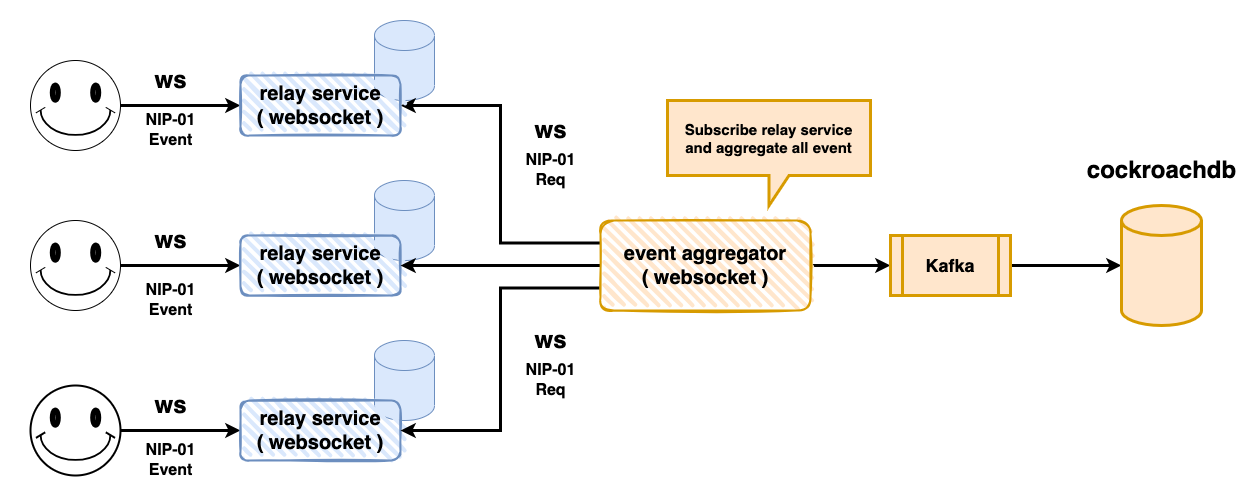

The diagram above was exported from draw.io. Its source (the exported page's mxGraphModel, read from the mxfile embedded in the PNG):
<mxGraphModel dx="954" dy="616" grid="1" gridSize="10" guides="1" tooltips="1" connect="1" arrows="1" fold="1" page="1" pageScale="1" pageWidth="827" pageHeight="1169" math="0" shadow="0">
  <root>
    <mxCell id="0" />
    <mxCell id="1" parent="0" />
    <mxCell id="CQforwt8L4gsTFcckdHG-21" value="" style="shape=cylinder3;whiteSpace=wrap;html=1;boundedLbl=1;backgroundOutline=1;size=15;textOpacity=50;verticalAlign=middle;fillColor=#dae8fc;strokeColor=#6c8ebf;" vertex="1" parent="1">
      <mxGeometry x="414" y="270" width="60" height="80" as="geometry" />
    </mxCell>
    <mxCell id="CQforwt8L4gsTFcckdHG-22" value="" style="shape=cylinder3;whiteSpace=wrap;html=1;boundedLbl=1;backgroundOutline=1;size=15;textOpacity=50;verticalAlign=middle;fillColor=#dae8fc;strokeColor=#6c8ebf;" vertex="1" parent="1">
      <mxGeometry x="414" y="430" width="60" height="80" as="geometry" />
    </mxCell>
    <mxCell id="CQforwt8L4gsTFcckdHG-20" value="" style="shape=cylinder3;whiteSpace=wrap;html=1;boundedLbl=1;backgroundOutline=1;size=15;textOpacity=50;verticalAlign=middle;fillColor=#dae8fc;strokeColor=#6c8ebf;" vertex="1" parent="1">
      <mxGeometry x="414" y="110" width="60" height="80" as="geometry" />
    </mxCell>
    <mxCell id="CQforwt8L4gsTFcckdHG-9" style="edgeStyle=orthogonalEdgeStyle;rounded=0;orthogonalLoop=1;jettySize=auto;html=1;exitX=1;exitY=0.5;exitDx=0;exitDy=0;exitPerimeter=0;fontStyle=1;strokeWidth=3;" edge="1" parent="1" source="CQforwt8L4gsTFcckdHG-1" target="CQforwt8L4gsTFcckdHG-4">
      <mxGeometry relative="1" as="geometry" />
    </mxCell>
    <mxCell id="CQforwt8L4gsTFcckdHG-1" value="" style="verticalLabelPosition=bottom;verticalAlign=top;html=1;shape=mxgraph.basic.smiley" vertex="1" parent="1">
      <mxGeometry x="70" y="150" width="90" height="90" as="geometry" />
    </mxCell>
    <mxCell id="CQforwt8L4gsTFcckdHG-14" style="edgeStyle=orthogonalEdgeStyle;rounded=0;orthogonalLoop=1;jettySize=auto;html=1;exitX=1;exitY=0.5;exitDx=0;exitDy=0;exitPerimeter=0;entryX=0;entryY=0.5;entryDx=0;entryDy=0;strokeWidth=3;" edge="1" parent="1" source="CQforwt8L4gsTFcckdHG-2" target="CQforwt8L4gsTFcckdHG-7">
      <mxGeometry relative="1" as="geometry" />
    </mxCell>
    <mxCell id="CQforwt8L4gsTFcckdHG-2" value="" style="verticalLabelPosition=bottom;verticalAlign=top;html=1;shape=mxgraph.basic.smiley" vertex="1" parent="1">
      <mxGeometry x="70" y="310" width="90" height="90" as="geometry" />
    </mxCell>
    <mxCell id="CQforwt8L4gsTFcckdHG-15" style="edgeStyle=orthogonalEdgeStyle;rounded=0;orthogonalLoop=1;jettySize=auto;html=1;exitX=1;exitY=0.5;exitDx=0;exitDy=0;exitPerimeter=0;strokeWidth=3;" edge="1" parent="1" source="CQforwt8L4gsTFcckdHG-3" target="CQforwt8L4gsTFcckdHG-8">
      <mxGeometry relative="1" as="geometry" />
    </mxCell>
    <mxCell id="CQforwt8L4gsTFcckdHG-3" value="" style="verticalLabelPosition=bottom;verticalAlign=top;html=1;shape=mxgraph.basic.smiley;strokeWidth=2;" vertex="1" parent="1">
      <mxGeometry x="70" y="475" width="90" height="90" as="geometry" />
    </mxCell>
    <mxCell id="CQforwt8L4gsTFcckdHG-7" value="relay service&lt;br&gt;( websocket )" style="rounded=1;whiteSpace=wrap;html=1;strokeWidth=2;fillWeight=4;hachureGap=8;hachureAngle=45;fillColor=#dae8fc;sketch=1;fontSize=20;fontStyle=1;strokeColor=#6c8ebf;" vertex="1" parent="1">
      <mxGeometry x="280" y="325" width="160" height="60" as="geometry" />
    </mxCell>
    <mxCell id="CQforwt8L4gsTFcckdHG-8" value="relay service&lt;br&gt;( websocket )" style="rounded=1;whiteSpace=wrap;html=1;strokeWidth=2;fillWeight=4;hachureGap=8;hachureAngle=45;fillColor=#dae8fc;sketch=1;fontSize=20;fontStyle=1;strokeColor=#6c8ebf;" vertex="1" parent="1">
      <mxGeometry x="280" y="490" width="160" height="60" as="geometry" />
    </mxCell>
    <mxCell id="CQforwt8L4gsTFcckdHG-10" value="ws" style="text;strokeColor=none;fillColor=none;html=1;fontSize=24;fontStyle=1;verticalAlign=middle;align=center;" vertex="1" parent="1">
      <mxGeometry x="160" y="150" width="100" height="40" as="geometry" />
    </mxCell>
    <mxCell id="CQforwt8L4gsTFcckdHG-12" value="NIP-01&lt;br style=&quot;font-size: 16px;&quot;&gt;Event" style="text;strokeColor=none;fillColor=none;html=1;fontSize=16;fontStyle=1;verticalAlign=middle;align=center;" vertex="1" parent="1">
      <mxGeometry x="160" y="200" width="100" height="40" as="geometry" />
    </mxCell>
    <mxCell id="CQforwt8L4gsTFcckdHG-26" style="edgeStyle=orthogonalEdgeStyle;rounded=0;orthogonalLoop=1;jettySize=auto;html=1;exitX=0;exitY=0.5;exitDx=0;exitDy=0;entryX=1;entryY=0.5;entryDx=0;entryDy=0;strokeWidth=3;" edge="1" parent="1" source="CQforwt8L4gsTFcckdHG-13" target="CQforwt8L4gsTFcckdHG-7">
      <mxGeometry relative="1" as="geometry" />
    </mxCell>
    <mxCell id="CQforwt8L4gsTFcckdHG-27" style="edgeStyle=orthogonalEdgeStyle;rounded=0;orthogonalLoop=1;jettySize=auto;html=1;exitX=0;exitY=0.25;exitDx=0;exitDy=0;entryX=1;entryY=0.5;entryDx=0;entryDy=0;strokeWidth=3;" edge="1" parent="1" source="CQforwt8L4gsTFcckdHG-13" target="CQforwt8L4gsTFcckdHG-4">
      <mxGeometry relative="1" as="geometry" />
    </mxCell>
    <mxCell id="CQforwt8L4gsTFcckdHG-28" style="edgeStyle=orthogonalEdgeStyle;rounded=0;orthogonalLoop=1;jettySize=auto;html=1;exitX=0;exitY=0.75;exitDx=0;exitDy=0;entryX=1;entryY=0.5;entryDx=0;entryDy=0;strokeWidth=3;" edge="1" parent="1" source="CQforwt8L4gsTFcckdHG-13" target="CQforwt8L4gsTFcckdHG-8">
      <mxGeometry relative="1" as="geometry" />
    </mxCell>
    <mxCell id="CQforwt8L4gsTFcckdHG-30" style="edgeStyle=orthogonalEdgeStyle;rounded=0;orthogonalLoop=1;jettySize=auto;html=1;exitX=1;exitY=0.5;exitDx=0;exitDy=0;entryX=0;entryY=0.5;entryDx=0;entryDy=0;strokeWidth=3;" edge="1" parent="1" source="CQforwt8L4gsTFcckdHG-13" target="CQforwt8L4gsTFcckdHG-29">
      <mxGeometry relative="1" as="geometry" />
    </mxCell>
    <mxCell id="CQforwt8L4gsTFcckdHG-13" value="event aggregator&lt;br&gt;( websocket )" style="rounded=1;whiteSpace=wrap;html=1;strokeWidth=2;fillWeight=4;hachureGap=8;hachureAngle=45;fillColor=#ffe6cc;sketch=1;fontSize=20;fontStyle=1;strokeColor=#d79b00;" vertex="1" parent="1">
      <mxGeometry x="640" y="310" width="210" height="90" as="geometry" />
    </mxCell>
    <mxCell id="CQforwt8L4gsTFcckdHG-16" value="NIP-01&lt;br style=&quot;font-size: 16px;&quot;&gt;Event" style="text;strokeColor=none;fillColor=none;html=1;fontSize=16;fontStyle=1;verticalAlign=middle;align=center;" vertex="1" parent="1">
      <mxGeometry x="160" y="370" width="100" height="40" as="geometry" />
    </mxCell>
    <mxCell id="CQforwt8L4gsTFcckdHG-17" value="NIP-01&lt;br style=&quot;font-size: 16px;&quot;&gt;Event" style="text;strokeColor=none;fillColor=none;html=1;fontSize=16;fontStyle=1;verticalAlign=middle;align=center;" vertex="1" parent="1">
      <mxGeometry x="160" y="530" width="100" height="40" as="geometry" />
    </mxCell>
    <mxCell id="CQforwt8L4gsTFcckdHG-18" value="ws" style="text;strokeColor=none;fillColor=none;html=1;fontSize=24;fontStyle=1;verticalAlign=middle;align=center;" vertex="1" parent="1">
      <mxGeometry x="160" y="310" width="100" height="40" as="geometry" />
    </mxCell>
    <mxCell id="CQforwt8L4gsTFcckdHG-19" value="ws" style="text;strokeColor=none;fillColor=none;html=1;fontSize=24;fontStyle=1;verticalAlign=middle;align=center;" vertex="1" parent="1">
      <mxGeometry x="160" y="475" width="100" height="40" as="geometry" />
    </mxCell>
    <mxCell id="CQforwt8L4gsTFcckdHG-4" value="relay service&lt;br&gt;( websocket )" style="rounded=1;whiteSpace=wrap;html=1;strokeWidth=2;fillWeight=4;hachureGap=8;hachureAngle=45;fillColor=#dae8fc;sketch=1;fontSize=20;fontStyle=1;strokeColor=#6c8ebf;" vertex="1" parent="1">
      <mxGeometry x="280" y="165" width="160" height="60" as="geometry" />
    </mxCell>
    <mxCell id="CQforwt8L4gsTFcckdHG-32" style="edgeStyle=orthogonalEdgeStyle;rounded=0;orthogonalLoop=1;jettySize=auto;html=1;exitX=1;exitY=0.5;exitDx=0;exitDy=0;entryX=0;entryY=0.5;entryDx=0;entryDy=0;entryPerimeter=0;strokeWidth=3;" edge="1" parent="1" source="CQforwt8L4gsTFcckdHG-29" target="CQforwt8L4gsTFcckdHG-31">
      <mxGeometry relative="1" as="geometry" />
    </mxCell>
    <mxCell id="CQforwt8L4gsTFcckdHG-29" value="Kafka" style="shape=process;whiteSpace=wrap;html=1;backgroundOutline=1;fontSize=18;fontStyle=1;strokeWidth=3;fillColor=#ffe6cc;strokeColor=#d79b00;" vertex="1" parent="1">
      <mxGeometry x="930" y="325" width="120" height="60" as="geometry" />
    </mxCell>
    <mxCell id="CQforwt8L4gsTFcckdHG-31" value="" style="shape=cylinder3;whiteSpace=wrap;html=1;boundedLbl=1;backgroundOutline=1;size=15;strokeWidth=3;fillColor=#ffe6cc;strokeColor=#d79b00;" vertex="1" parent="1">
      <mxGeometry x="1161" y="295" width="80" height="120" as="geometry" />
    </mxCell>
    <mxCell id="CQforwt8L4gsTFcckdHG-33" value="cockroachdb" style="text;strokeColor=none;fillColor=none;html=1;fontSize=24;fontStyle=1;verticalAlign=middle;align=center;" vertex="1" parent="1">
      <mxGeometry x="1151" y="240" width="100" height="40" as="geometry" />
    </mxCell>
    <mxCell id="CQforwt8L4gsTFcckdHG-34" value="ws" style="text;strokeColor=none;fillColor=none;html=1;fontSize=24;fontStyle=1;verticalAlign=middle;align=center;" vertex="1" parent="1">
      <mxGeometry x="540" y="200" width="100" height="40" as="geometry" />
    </mxCell>
    <mxCell id="CQforwt8L4gsTFcckdHG-35" value="NIP-01&lt;br style=&quot;font-size: 16px;&quot;&gt;Req" style="text;strokeColor=none;fillColor=none;html=1;fontSize=16;fontStyle=1;verticalAlign=middle;align=center;" vertex="1" parent="1">
      <mxGeometry x="540" y="240" width="100" height="40" as="geometry" />
    </mxCell>
    <mxCell id="CQforwt8L4gsTFcckdHG-36" value="ws" style="text;strokeColor=none;fillColor=none;html=1;fontSize=24;fontStyle=1;verticalAlign=middle;align=center;" vertex="1" parent="1">
      <mxGeometry x="540" y="410" width="100" height="40" as="geometry" />
    </mxCell>
    <mxCell id="CQforwt8L4gsTFcckdHG-37" value="NIP-01&lt;br style=&quot;font-size: 16px;&quot;&gt;Req" style="text;strokeColor=none;fillColor=none;html=1;fontSize=16;fontStyle=1;verticalAlign=middle;align=center;" vertex="1" parent="1">
      <mxGeometry x="540" y="450" width="100" height="40" as="geometry" />
    </mxCell>
    <mxCell id="CQforwt8L4gsTFcckdHG-38" value="Subscribe relay service&lt;br style=&quot;font-size: 15px;&quot;&gt;and aggregate all event" style="shape=callout;whiteSpace=wrap;html=1;perimeter=calloutPerimeter;strokeWidth=3;fontSize=15;fontStyle=1;fillColor=#ffe6cc;strokeColor=#d79b00;" vertex="1" parent="1">
      <mxGeometry x="707" y="190" width="203" height="105" as="geometry" />
    </mxCell>
    <mxCell id="CQforwt8L4gsTFcckdHG-39" value="" style="rounded=0;whiteSpace=wrap;html=1;fillColor=none;strokeColor=none;" vertex="1" parent="1">
      <mxGeometry x="40" y="90" width="1250" height="500" as="geometry" />
    </mxCell>
  </root>
</mxGraphModel>